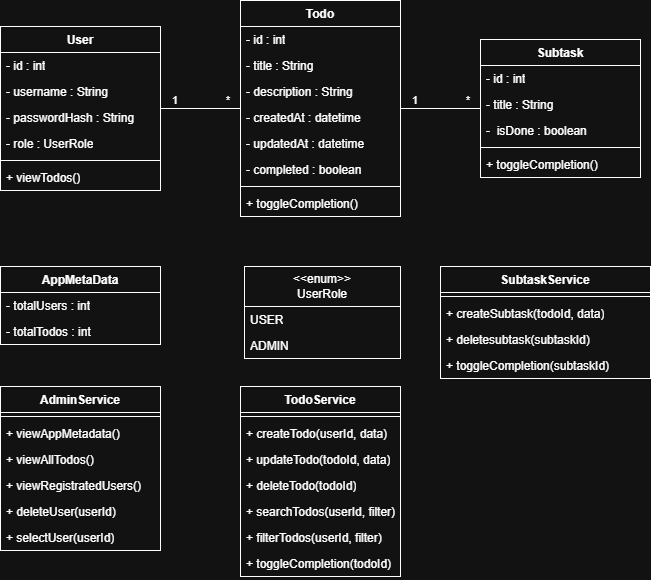

The diagram above was exported from draw.io. Its source (the exported page's mxGraphModel, read from the mxfile embedded in the PNG):
<mxGraphModel dx="617" dy="750" grid="1" gridSize="10" guides="1" tooltips="1" connect="1" arrows="1" fold="1" page="1" pageScale="1" pageWidth="827" pageHeight="1169" math="0" shadow="0">
  <root>
    <mxCell id="WIyWlLk6GJQsqaUBKTNV-0" />
    <mxCell id="WIyWlLk6GJQsqaUBKTNV-1" parent="WIyWlLk6GJQsqaUBKTNV-0" />
    <mxCell id="RQqZfCIdMuKyyv7aQWgf-0" value="Todo" style="swimlane;fontStyle=1;align=center;verticalAlign=top;childLayout=stackLayout;horizontal=1;startSize=26;horizontalStack=0;resizeParent=1;resizeParentMax=0;resizeLast=0;collapsible=1;marginBottom=0;whiteSpace=wrap;html=1;" vertex="1" parent="WIyWlLk6GJQsqaUBKTNV-1">
      <mxGeometry x="280" y="14" width="160" height="216" as="geometry" />
    </mxCell>
    <mxCell id="RQqZfCIdMuKyyv7aQWgf-1" value="- id : int" style="text;strokeColor=none;fillColor=none;align=left;verticalAlign=top;spacingLeft=4;spacingRight=4;overflow=hidden;rotatable=0;points=[[0,0.5],[1,0.5]];portConstraint=eastwest;whiteSpace=wrap;html=1;" vertex="1" parent="RQqZfCIdMuKyyv7aQWgf-0">
      <mxGeometry y="26" width="160" height="26" as="geometry" />
    </mxCell>
    <mxCell id="RQqZfCIdMuKyyv7aQWgf-4" value="- title : String" style="text;strokeColor=none;fillColor=none;align=left;verticalAlign=top;spacingLeft=4;spacingRight=4;overflow=hidden;rotatable=0;points=[[0,0.5],[1,0.5]];portConstraint=eastwest;whiteSpace=wrap;html=1;" vertex="1" parent="RQqZfCIdMuKyyv7aQWgf-0">
      <mxGeometry y="52" width="160" height="26" as="geometry" />
    </mxCell>
    <mxCell id="RQqZfCIdMuKyyv7aQWgf-5" value="- description : String" style="text;strokeColor=none;fillColor=none;align=left;verticalAlign=top;spacingLeft=4;spacingRight=4;overflow=hidden;rotatable=0;points=[[0,0.5],[1,0.5]];portConstraint=eastwest;whiteSpace=wrap;html=1;" vertex="1" parent="RQqZfCIdMuKyyv7aQWgf-0">
      <mxGeometry y="78" width="160" height="26" as="geometry" />
    </mxCell>
    <mxCell id="RQqZfCIdMuKyyv7aQWgf-7" value="- createdAt : datetime" style="text;strokeColor=none;fillColor=none;align=left;verticalAlign=top;spacingLeft=4;spacingRight=4;overflow=hidden;rotatable=0;points=[[0,0.5],[1,0.5]];portConstraint=eastwest;whiteSpace=wrap;html=1;" vertex="1" parent="RQqZfCIdMuKyyv7aQWgf-0">
      <mxGeometry y="104" width="160" height="26" as="geometry" />
    </mxCell>
    <mxCell id="RQqZfCIdMuKyyv7aQWgf-8" value="- updatedAt : datetime" style="text;strokeColor=none;fillColor=none;align=left;verticalAlign=top;spacingLeft=4;spacingRight=4;overflow=hidden;rotatable=0;points=[[0,0.5],[1,0.5]];portConstraint=eastwest;whiteSpace=wrap;html=1;" vertex="1" parent="RQqZfCIdMuKyyv7aQWgf-0">
      <mxGeometry y="130" width="160" height="26" as="geometry" />
    </mxCell>
    <mxCell id="RQqZfCIdMuKyyv7aQWgf-6" value="- completed : boolean" style="text;strokeColor=none;fillColor=none;align=left;verticalAlign=top;spacingLeft=4;spacingRight=4;overflow=hidden;rotatable=0;points=[[0,0.5],[1,0.5]];portConstraint=eastwest;whiteSpace=wrap;html=1;" vertex="1" parent="RQqZfCIdMuKyyv7aQWgf-0">
      <mxGeometry y="156" width="160" height="26" as="geometry" />
    </mxCell>
    <mxCell id="RQqZfCIdMuKyyv7aQWgf-2" value="" style="line;strokeWidth=1;fillColor=none;align=left;verticalAlign=middle;spacingTop=-1;spacingLeft=3;spacingRight=3;rotatable=0;labelPosition=right;points=[];portConstraint=eastwest;strokeColor=inherit;" vertex="1" parent="RQqZfCIdMuKyyv7aQWgf-0">
      <mxGeometry y="182" width="160" height="8" as="geometry" />
    </mxCell>
    <mxCell id="RQqZfCIdMuKyyv7aQWgf-3" value="+ toggleCompletion()" style="text;strokeColor=none;fillColor=none;align=left;verticalAlign=top;spacingLeft=4;spacingRight=4;overflow=hidden;rotatable=0;points=[[0,0.5],[1,0.5]];portConstraint=eastwest;whiteSpace=wrap;html=1;" vertex="1" parent="RQqZfCIdMuKyyv7aQWgf-0">
      <mxGeometry y="190" width="160" height="26" as="geometry" />
    </mxCell>
    <mxCell id="RQqZfCIdMuKyyv7aQWgf-13" value="Subtask" style="swimlane;fontStyle=1;align=center;verticalAlign=top;childLayout=stackLayout;horizontal=1;startSize=26;horizontalStack=0;resizeParent=1;resizeParentMax=0;resizeLast=0;collapsible=1;marginBottom=0;whiteSpace=wrap;html=1;" vertex="1" parent="WIyWlLk6GJQsqaUBKTNV-1">
      <mxGeometry x="520" y="53" width="160" height="138" as="geometry" />
    </mxCell>
    <mxCell id="RQqZfCIdMuKyyv7aQWgf-14" value="- id : int" style="text;strokeColor=none;fillColor=none;align=left;verticalAlign=top;spacingLeft=4;spacingRight=4;overflow=hidden;rotatable=0;points=[[0,0.5],[1,0.5]];portConstraint=eastwest;whiteSpace=wrap;html=1;" vertex="1" parent="RQqZfCIdMuKyyv7aQWgf-13">
      <mxGeometry y="26" width="160" height="26" as="geometry" />
    </mxCell>
    <mxCell id="RQqZfCIdMuKyyv7aQWgf-17" value="- title : String" style="text;strokeColor=none;fillColor=none;align=left;verticalAlign=top;spacingLeft=4;spacingRight=4;overflow=hidden;rotatable=0;points=[[0,0.5],[1,0.5]];portConstraint=eastwest;whiteSpace=wrap;html=1;" vertex="1" parent="RQqZfCIdMuKyyv7aQWgf-13">
      <mxGeometry y="52" width="160" height="26" as="geometry" />
    </mxCell>
    <mxCell id="RQqZfCIdMuKyyv7aQWgf-18" value="-&amp;nbsp; isDone : boolean" style="text;strokeColor=none;fillColor=none;align=left;verticalAlign=top;spacingLeft=4;spacingRight=4;overflow=hidden;rotatable=0;points=[[0,0.5],[1,0.5]];portConstraint=eastwest;whiteSpace=wrap;html=1;" vertex="1" parent="RQqZfCIdMuKyyv7aQWgf-13">
      <mxGeometry y="78" width="160" height="26" as="geometry" />
    </mxCell>
    <mxCell id="RQqZfCIdMuKyyv7aQWgf-15" value="" style="line;strokeWidth=1;fillColor=none;align=left;verticalAlign=middle;spacingTop=-1;spacingLeft=3;spacingRight=3;rotatable=0;labelPosition=right;points=[];portConstraint=eastwest;strokeColor=inherit;" vertex="1" parent="RQqZfCIdMuKyyv7aQWgf-13">
      <mxGeometry y="104" width="160" height="8" as="geometry" />
    </mxCell>
    <mxCell id="RQqZfCIdMuKyyv7aQWgf-16" value="+ toggleCompletion()" style="text;strokeColor=none;fillColor=none;align=left;verticalAlign=top;spacingLeft=4;spacingRight=4;overflow=hidden;rotatable=0;points=[[0,0.5],[1,0.5]];portConstraint=eastwest;whiteSpace=wrap;html=1;" vertex="1" parent="RQqZfCIdMuKyyv7aQWgf-13">
      <mxGeometry y="112" width="160" height="26" as="geometry" />
    </mxCell>
    <mxCell id="RQqZfCIdMuKyyv7aQWgf-19" value="AppMetaData" style="swimlane;fontStyle=1;align=center;verticalAlign=top;childLayout=stackLayout;horizontal=1;startSize=26;horizontalStack=0;resizeParent=1;resizeParentMax=0;resizeLast=0;collapsible=1;marginBottom=0;whiteSpace=wrap;html=1;" vertex="1" parent="WIyWlLk6GJQsqaUBKTNV-1">
      <mxGeometry x="40" y="280" width="160" height="78" as="geometry" />
    </mxCell>
    <mxCell id="RQqZfCIdMuKyyv7aQWgf-20" value="- totalUsers : int" style="text;strokeColor=none;fillColor=none;align=left;verticalAlign=top;spacingLeft=4;spacingRight=4;overflow=hidden;rotatable=0;points=[[0,0.5],[1,0.5]];portConstraint=eastwest;whiteSpace=wrap;html=1;" vertex="1" parent="RQqZfCIdMuKyyv7aQWgf-19">
      <mxGeometry y="26" width="160" height="26" as="geometry" />
    </mxCell>
    <mxCell id="RQqZfCIdMuKyyv7aQWgf-29" value="- totalTodos : int" style="text;strokeColor=none;fillColor=none;align=left;verticalAlign=top;spacingLeft=4;spacingRight=4;overflow=hidden;rotatable=0;points=[[0,0.5],[1,0.5]];portConstraint=eastwest;whiteSpace=wrap;html=1;" vertex="1" parent="RQqZfCIdMuKyyv7aQWgf-19">
      <mxGeometry y="52" width="160" height="26" as="geometry" />
    </mxCell>
    <mxCell id="RQqZfCIdMuKyyv7aQWgf-23" value="&lt;div&gt;&amp;lt;&amp;lt;enum&amp;gt;&amp;gt;&lt;/div&gt;UserRole" style="swimlane;fontStyle=0;childLayout=stackLayout;horizontal=1;startSize=40;fillColor=none;horizontalStack=0;resizeParent=1;resizeParentMax=0;resizeLast=0;collapsible=1;marginBottom=0;whiteSpace=wrap;html=1;" vertex="1" parent="WIyWlLk6GJQsqaUBKTNV-1">
      <mxGeometry x="284" y="280" width="156" height="92" as="geometry" />
    </mxCell>
    <mxCell id="RQqZfCIdMuKyyv7aQWgf-24" value="USER" style="text;strokeColor=none;fillColor=none;align=left;verticalAlign=top;spacingLeft=4;spacingRight=4;overflow=hidden;rotatable=0;points=[[0,0.5],[1,0.5]];portConstraint=eastwest;whiteSpace=wrap;html=1;" vertex="1" parent="RQqZfCIdMuKyyv7aQWgf-23">
      <mxGeometry y="40" width="156" height="26" as="geometry" />
    </mxCell>
    <mxCell id="RQqZfCIdMuKyyv7aQWgf-25" value="ADMIN" style="text;strokeColor=none;fillColor=none;align=left;verticalAlign=top;spacingLeft=4;spacingRight=4;overflow=hidden;rotatable=0;points=[[0,0.5],[1,0.5]];portConstraint=eastwest;whiteSpace=wrap;html=1;" vertex="1" parent="RQqZfCIdMuKyyv7aQWgf-23">
      <mxGeometry y="66" width="156" height="26" as="geometry" />
    </mxCell>
    <mxCell id="RQqZfCIdMuKyyv7aQWgf-30" value="TodoService" style="swimlane;fontStyle=1;align=center;verticalAlign=top;childLayout=stackLayout;horizontal=1;startSize=26;horizontalStack=0;resizeParent=1;resizeParentMax=0;resizeLast=0;collapsible=1;marginBottom=0;whiteSpace=wrap;html=1;" vertex="1" parent="WIyWlLk6GJQsqaUBKTNV-1">
      <mxGeometry x="280" y="400" width="160" height="190" as="geometry" />
    </mxCell>
    <mxCell id="RQqZfCIdMuKyyv7aQWgf-32" value="" style="line;strokeWidth=1;fillColor=none;align=left;verticalAlign=middle;spacingTop=-1;spacingLeft=3;spacingRight=3;rotatable=0;labelPosition=right;points=[];portConstraint=eastwest;strokeColor=inherit;" vertex="1" parent="RQqZfCIdMuKyyv7aQWgf-30">
      <mxGeometry y="26" width="160" height="8" as="geometry" />
    </mxCell>
    <mxCell id="RQqZfCIdMuKyyv7aQWgf-34" value="+ createTodo(userId, data)" style="text;strokeColor=none;fillColor=none;align=left;verticalAlign=top;spacingLeft=4;spacingRight=4;overflow=hidden;rotatable=0;points=[[0,0.5],[1,0.5]];portConstraint=eastwest;whiteSpace=wrap;html=1;" vertex="1" parent="RQqZfCIdMuKyyv7aQWgf-30">
      <mxGeometry y="34" width="160" height="26" as="geometry" />
    </mxCell>
    <mxCell id="RQqZfCIdMuKyyv7aQWgf-36" value="+ updateTodo(todoId, data)" style="text;strokeColor=none;fillColor=none;align=left;verticalAlign=top;spacingLeft=4;spacingRight=4;overflow=hidden;rotatable=0;points=[[0,0.5],[1,0.5]];portConstraint=eastwest;whiteSpace=wrap;html=1;" vertex="1" parent="RQqZfCIdMuKyyv7aQWgf-30">
      <mxGeometry y="60" width="160" height="26" as="geometry" />
    </mxCell>
    <mxCell id="RQqZfCIdMuKyyv7aQWgf-38" value="+ deleteTodo(todoId)" style="text;strokeColor=none;fillColor=none;align=left;verticalAlign=top;spacingLeft=4;spacingRight=4;overflow=hidden;rotatable=0;points=[[0,0.5],[1,0.5]];portConstraint=eastwest;whiteSpace=wrap;html=1;" vertex="1" parent="RQqZfCIdMuKyyv7aQWgf-30">
      <mxGeometry y="86" width="160" height="26" as="geometry" />
    </mxCell>
    <mxCell id="RQqZfCIdMuKyyv7aQWgf-37" value="+ searchTodos(userId, filter)" style="text;strokeColor=none;fillColor=none;align=left;verticalAlign=top;spacingLeft=4;spacingRight=4;overflow=hidden;rotatable=0;points=[[0,0.5],[1,0.5]];portConstraint=eastwest;whiteSpace=wrap;html=1;" vertex="1" parent="RQqZfCIdMuKyyv7aQWgf-30">
      <mxGeometry y="112" width="160" height="26" as="geometry" />
    </mxCell>
    <mxCell id="RQqZfCIdMuKyyv7aQWgf-35" value="+ filterTodos(userId, filter)" style="text;strokeColor=none;fillColor=none;align=left;verticalAlign=top;spacingLeft=4;spacingRight=4;overflow=hidden;rotatable=0;points=[[0,0.5],[1,0.5]];portConstraint=eastwest;whiteSpace=wrap;html=1;" vertex="1" parent="RQqZfCIdMuKyyv7aQWgf-30">
      <mxGeometry y="138" width="160" height="26" as="geometry" />
    </mxCell>
    <mxCell id="RQqZfCIdMuKyyv7aQWgf-33" value="+ toggleCompletion(todoId)" style="text;strokeColor=none;fillColor=none;align=left;verticalAlign=top;spacingLeft=4;spacingRight=4;overflow=hidden;rotatable=0;points=[[0,0.5],[1,0.5]];portConstraint=eastwest;whiteSpace=wrap;html=1;" vertex="1" parent="RQqZfCIdMuKyyv7aQWgf-30">
      <mxGeometry y="164" width="160" height="26" as="geometry" />
    </mxCell>
    <mxCell id="RQqZfCIdMuKyyv7aQWgf-39" value="SubtaskService" style="swimlane;fontStyle=1;align=center;verticalAlign=top;childLayout=stackLayout;horizontal=1;startSize=26;horizontalStack=0;resizeParent=1;resizeParentMax=0;resizeLast=0;collapsible=1;marginBottom=0;whiteSpace=wrap;html=1;" vertex="1" parent="WIyWlLk6GJQsqaUBKTNV-1">
      <mxGeometry x="480" y="280" width="210" height="112" as="geometry" />
    </mxCell>
    <mxCell id="RQqZfCIdMuKyyv7aQWgf-40" value="" style="line;strokeWidth=1;fillColor=none;align=left;verticalAlign=middle;spacingTop=-1;spacingLeft=3;spacingRight=3;rotatable=0;labelPosition=right;points=[];portConstraint=eastwest;strokeColor=inherit;" vertex="1" parent="RQqZfCIdMuKyyv7aQWgf-39">
      <mxGeometry y="26" width="210" height="8" as="geometry" />
    </mxCell>
    <mxCell id="RQqZfCIdMuKyyv7aQWgf-41" value="+ createSubtask(todoId, data)" style="text;strokeColor=none;fillColor=none;align=left;verticalAlign=top;spacingLeft=4;spacingRight=4;overflow=hidden;rotatable=0;points=[[0,0.5],[1,0.5]];portConstraint=eastwest;whiteSpace=wrap;html=1;" vertex="1" parent="RQqZfCIdMuKyyv7aQWgf-39">
      <mxGeometry y="34" width="210" height="26" as="geometry" />
    </mxCell>
    <mxCell id="RQqZfCIdMuKyyv7aQWgf-43" value="+ deletesubtask(subtaskId)" style="text;strokeColor=none;fillColor=none;align=left;verticalAlign=top;spacingLeft=4;spacingRight=4;overflow=hidden;rotatable=0;points=[[0,0.5],[1,0.5]];portConstraint=eastwest;whiteSpace=wrap;html=1;" vertex="1" parent="RQqZfCIdMuKyyv7aQWgf-39">
      <mxGeometry y="60" width="210" height="26" as="geometry" />
    </mxCell>
    <mxCell id="RQqZfCIdMuKyyv7aQWgf-46" value="+ toggleCompletion(subtaskId)" style="text;strokeColor=none;fillColor=none;align=left;verticalAlign=top;spacingLeft=4;spacingRight=4;overflow=hidden;rotatable=0;points=[[0,0.5],[1,0.5]];portConstraint=eastwest;whiteSpace=wrap;html=1;" vertex="1" parent="RQqZfCIdMuKyyv7aQWgf-39">
      <mxGeometry y="86" width="210" height="26" as="geometry" />
    </mxCell>
    <mxCell id="RQqZfCIdMuKyyv7aQWgf-47" value="AdminService" style="swimlane;fontStyle=1;align=center;verticalAlign=top;childLayout=stackLayout;horizontal=1;startSize=26;horizontalStack=0;resizeParent=1;resizeParentMax=0;resizeLast=0;collapsible=1;marginBottom=0;whiteSpace=wrap;html=1;" vertex="1" parent="WIyWlLk6GJQsqaUBKTNV-1">
      <mxGeometry x="40" y="400" width="160" height="164" as="geometry" />
    </mxCell>
    <mxCell id="RQqZfCIdMuKyyv7aQWgf-49" value="" style="line;strokeWidth=1;fillColor=none;align=left;verticalAlign=middle;spacingTop=-1;spacingLeft=3;spacingRight=3;rotatable=0;labelPosition=right;points=[];portConstraint=eastwest;strokeColor=inherit;" vertex="1" parent="RQqZfCIdMuKyyv7aQWgf-47">
      <mxGeometry y="26" width="160" height="8" as="geometry" />
    </mxCell>
    <mxCell id="RQqZfCIdMuKyyv7aQWgf-51" value="+ viewAppMetadata()" style="text;strokeColor=none;fillColor=none;align=left;verticalAlign=top;spacingLeft=4;spacingRight=4;overflow=hidden;rotatable=0;points=[[0,0.5],[1,0.5]];portConstraint=eastwest;whiteSpace=wrap;html=1;" vertex="1" parent="RQqZfCIdMuKyyv7aQWgf-47">
      <mxGeometry y="34" width="160" height="26" as="geometry" />
    </mxCell>
    <mxCell id="RQqZfCIdMuKyyv7aQWgf-50" value="+ viewAllTodos()" style="text;strokeColor=none;fillColor=none;align=left;verticalAlign=top;spacingLeft=4;spacingRight=4;overflow=hidden;rotatable=0;points=[[0,0.5],[1,0.5]];portConstraint=eastwest;whiteSpace=wrap;html=1;" vertex="1" parent="RQqZfCIdMuKyyv7aQWgf-47">
      <mxGeometry y="60" width="160" height="26" as="geometry" />
    </mxCell>
    <mxCell id="RQqZfCIdMuKyyv7aQWgf-52" value="+ viewRegistratedUsers()" style="text;strokeColor=none;fillColor=none;align=left;verticalAlign=top;spacingLeft=4;spacingRight=4;overflow=hidden;rotatable=0;points=[[0,0.5],[1,0.5]];portConstraint=eastwest;whiteSpace=wrap;html=1;" vertex="1" parent="RQqZfCIdMuKyyv7aQWgf-47">
      <mxGeometry y="86" width="160" height="26" as="geometry" />
    </mxCell>
    <mxCell id="RQqZfCIdMuKyyv7aQWgf-54" value="+ deleteUser(userId)" style="text;strokeColor=none;fillColor=none;align=left;verticalAlign=top;spacingLeft=4;spacingRight=4;overflow=hidden;rotatable=0;points=[[0,0.5],[1,0.5]];portConstraint=eastwest;whiteSpace=wrap;html=1;" vertex="1" parent="RQqZfCIdMuKyyv7aQWgf-47">
      <mxGeometry y="112" width="160" height="26" as="geometry" />
    </mxCell>
    <mxCell id="RQqZfCIdMuKyyv7aQWgf-53" value="+ selectUser(userId)" style="text;strokeColor=none;fillColor=none;align=left;verticalAlign=top;spacingLeft=4;spacingRight=4;overflow=hidden;rotatable=0;points=[[0,0.5],[1,0.5]];portConstraint=eastwest;whiteSpace=wrap;html=1;" vertex="1" parent="RQqZfCIdMuKyyv7aQWgf-47">
      <mxGeometry y="138" width="160" height="26" as="geometry" />
    </mxCell>
    <mxCell id="RQqZfCIdMuKyyv7aQWgf-55" value="" style="endArrow=none;html=1;edgeStyle=orthogonalEdgeStyle;rounded=0;" edge="1" parent="WIyWlLk6GJQsqaUBKTNV-1" source="RQqZfCIdMuKyyv7aQWgf-58" target="RQqZfCIdMuKyyv7aQWgf-0">
      <mxGeometry relative="1" as="geometry">
        <mxPoint x="90" y="550" as="sourcePoint" />
        <mxPoint x="300" y="620" as="targetPoint" />
      </mxGeometry>
    </mxCell>
    <mxCell id="RQqZfCIdMuKyyv7aQWgf-56" value="1" style="edgeLabel;resizable=0;html=1;align=left;verticalAlign=bottom;" connectable="0" vertex="1" parent="RQqZfCIdMuKyyv7aQWgf-55">
      <mxGeometry x="-1" relative="1" as="geometry">
        <mxPoint x="10" as="offset" />
      </mxGeometry>
    </mxCell>
    <mxCell id="RQqZfCIdMuKyyv7aQWgf-57" value="*" style="edgeLabel;resizable=0;html=1;align=right;verticalAlign=bottom;" connectable="0" vertex="1" parent="RQqZfCIdMuKyyv7aQWgf-55">
      <mxGeometry x="1" relative="1" as="geometry">
        <mxPoint x="-10" as="offset" />
      </mxGeometry>
    </mxCell>
    <mxCell id="RQqZfCIdMuKyyv7aQWgf-58" value="User" style="swimlane;fontStyle=1;align=center;verticalAlign=top;childLayout=stackLayout;horizontal=1;startSize=26;horizontalStack=0;resizeParent=1;resizeParentMax=0;resizeLast=0;collapsible=1;marginBottom=0;whiteSpace=wrap;html=1;" vertex="1" parent="WIyWlLk6GJQsqaUBKTNV-1">
      <mxGeometry x="40" y="40" width="160" height="164" as="geometry" />
    </mxCell>
    <mxCell id="RQqZfCIdMuKyyv7aQWgf-59" value="- id : int" style="text;strokeColor=none;fillColor=none;align=left;verticalAlign=top;spacingLeft=4;spacingRight=4;overflow=hidden;rotatable=0;points=[[0,0.5],[1,0.5]];portConstraint=eastwest;whiteSpace=wrap;html=1;" vertex="1" parent="RQqZfCIdMuKyyv7aQWgf-58">
      <mxGeometry y="26" width="160" height="26" as="geometry" />
    </mxCell>
    <mxCell id="RQqZfCIdMuKyyv7aQWgf-63" value="- username : String" style="text;strokeColor=none;fillColor=none;align=left;verticalAlign=top;spacingLeft=4;spacingRight=4;overflow=hidden;rotatable=0;points=[[0,0.5],[1,0.5]];portConstraint=eastwest;whiteSpace=wrap;html=1;" vertex="1" parent="RQqZfCIdMuKyyv7aQWgf-58">
      <mxGeometry y="52" width="160" height="26" as="geometry" />
    </mxCell>
    <mxCell id="RQqZfCIdMuKyyv7aQWgf-64" value="- passwordHash : String" style="text;strokeColor=none;fillColor=none;align=left;verticalAlign=top;spacingLeft=4;spacingRight=4;overflow=hidden;rotatable=0;points=[[0,0.5],[1,0.5]];portConstraint=eastwest;whiteSpace=wrap;html=1;" vertex="1" parent="RQqZfCIdMuKyyv7aQWgf-58">
      <mxGeometry y="78" width="160" height="26" as="geometry" />
    </mxCell>
    <mxCell id="RQqZfCIdMuKyyv7aQWgf-62" value="- role : UserRole" style="text;strokeColor=none;fillColor=none;align=left;verticalAlign=top;spacingLeft=4;spacingRight=4;overflow=hidden;rotatable=0;points=[[0,0.5],[1,0.5]];portConstraint=eastwest;whiteSpace=wrap;html=1;" vertex="1" parent="RQqZfCIdMuKyyv7aQWgf-58">
      <mxGeometry y="104" width="160" height="26" as="geometry" />
    </mxCell>
    <mxCell id="RQqZfCIdMuKyyv7aQWgf-60" value="" style="line;strokeWidth=1;fillColor=none;align=left;verticalAlign=middle;spacingTop=-1;spacingLeft=3;spacingRight=3;rotatable=0;labelPosition=right;points=[];portConstraint=eastwest;strokeColor=inherit;" vertex="1" parent="RQqZfCIdMuKyyv7aQWgf-58">
      <mxGeometry y="130" width="160" height="8" as="geometry" />
    </mxCell>
    <mxCell id="RQqZfCIdMuKyyv7aQWgf-61" value="+ viewTodos()" style="text;strokeColor=none;fillColor=none;align=left;verticalAlign=top;spacingLeft=4;spacingRight=4;overflow=hidden;rotatable=0;points=[[0,0.5],[1,0.5]];portConstraint=eastwest;whiteSpace=wrap;html=1;" vertex="1" parent="RQqZfCIdMuKyyv7aQWgf-58">
      <mxGeometry y="138" width="160" height="26" as="geometry" />
    </mxCell>
    <mxCell id="RQqZfCIdMuKyyv7aQWgf-66" value="" style="endArrow=none;html=1;edgeStyle=orthogonalEdgeStyle;rounded=0;" edge="1" parent="WIyWlLk6GJQsqaUBKTNV-1" source="RQqZfCIdMuKyyv7aQWgf-0" target="RQqZfCIdMuKyyv7aQWgf-13">
      <mxGeometry relative="1" as="geometry">
        <mxPoint x="410" y="270" as="sourcePoint" />
        <mxPoint x="490" y="270" as="targetPoint" />
      </mxGeometry>
    </mxCell>
    <mxCell id="RQqZfCIdMuKyyv7aQWgf-67" value="1" style="edgeLabel;resizable=0;html=1;align=left;verticalAlign=bottom;" connectable="0" vertex="1" parent="RQqZfCIdMuKyyv7aQWgf-66">
      <mxGeometry x="-1" relative="1" as="geometry">
        <mxPoint x="10" as="offset" />
      </mxGeometry>
    </mxCell>
    <mxCell id="RQqZfCIdMuKyyv7aQWgf-68" value="*" style="edgeLabel;resizable=0;html=1;align=right;verticalAlign=bottom;" connectable="0" vertex="1" parent="RQqZfCIdMuKyyv7aQWgf-66">
      <mxGeometry x="1" relative="1" as="geometry">
        <mxPoint x="-10" as="offset" />
      </mxGeometry>
    </mxCell>
  </root>
</mxGraphModel>